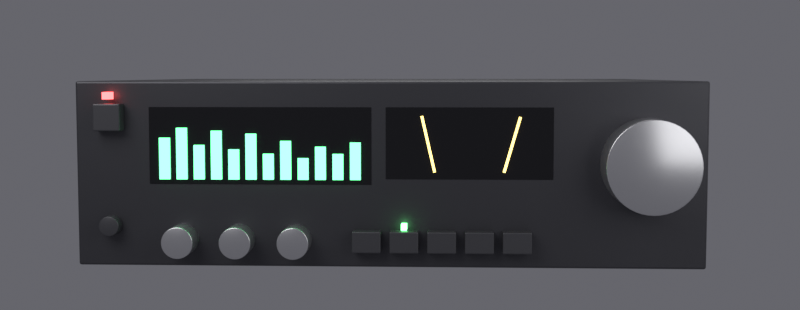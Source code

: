 # Source: MA90.blend  (saved by Blender 5.1.30; exported with 4.5.12 LTS)
import bpy
from mathutils import Matrix  # noqa: F401  (used for matrix-valued properties, if any)

bpy.ops.wm.read_factory_settings(use_empty=True)
scene = bpy.context.scene
scene.name = 'Scene'

# ---- collections
col_ma90 = bpy.data.collections.new('MA90'); scene.collection.children.link(col_ma90)

# ---- materials (node trees are filled in below, after node groups)
mat_case = bpy.data.materials.new('Case')
mat_front = bpy.data.materials.new('Front')
mat_display = bpy.data.materials.new('Display')
mat_bar = bpy.data.materials.new('Bar')
mat_needle = bpy.data.materials.new('Needle')
mat_knob = bpy.data.materials.new('Knob')
mat_button = bpy.data.materials.new('Button')
mat_led_r = bpy.data.materials.new('LED_R')
mat_led_g = bpy.data.materials.new('LED_G')

# ---- material node trees
mat_case.use_nodes = True; mat_case.node_tree.nodes.clear()
_N = mat_case.node_tree.nodes; _L = mat_case.node_tree.links
n0 = _N.new('ShaderNodeBsdfPrincipled'); n0.name = 'Principled BSDF'; n0.location = (-200, 100)
n0.inputs[0].default_value = (0.05, 0.05, 0.055, 1.0)
n0.inputs[1].default_value = 0.6
n0.inputs[2].default_value = 0.45
n1 = _N.new('ShaderNodeOutputMaterial'); n1.name = 'Material Output'; n1.location = (200, 100)
_L.new(n0.outputs[0], n1.inputs[0])
n1.is_active_output = True
mat_front.use_nodes = True; mat_front.node_tree.nodes.clear()
_N = mat_front.node_tree.nodes; _L = mat_front.node_tree.links
n0 = _N.new('ShaderNodeBsdfPrincipled'); n0.name = 'Principled BSDF'; n0.location = (-200, 100)
n0.inputs[0].default_value = (0.075, 0.075, 0.085, 1.0)
n0.inputs[1].default_value = 0.55
n0.inputs[2].default_value = 0.4
n1 = _N.new('ShaderNodeOutputMaterial'); n1.name = 'Material Output'; n1.location = (200, 100)
_L.new(n0.outputs[0], n1.inputs[0])
n1.is_active_output = True
mat_display.use_nodes = True; mat_display.node_tree.nodes.clear()
_N = mat_display.node_tree.nodes; _L = mat_display.node_tree.links
n0 = _N.new('ShaderNodeBsdfPrincipled'); n0.name = 'Principled BSDF'; n0.location = (-200, 100)
n0.inputs[0].default_value = (0.008, 0.008, 0.01, 1.0)
n0.inputs[2].default_value = 0.12
n1 = _N.new('ShaderNodeOutputMaterial'); n1.name = 'Material Output'; n1.location = (200, 100)
_L.new(n0.outputs[0], n1.inputs[0])
n1.is_active_output = True
mat_bar.use_nodes = True; mat_bar.node_tree.nodes.clear()
_N = mat_bar.node_tree.nodes; _L = mat_bar.node_tree.links
n0 = _N.new('ShaderNodeBsdfPrincipled'); n0.name = 'Principled BSDF'; n0.location = (-200, 100)
n0.inputs[0].default_value = (0.05, 0.3, 0.08, 1.0)
n0.inputs[2].default_value = 0.4
n0.inputs[27].default_value = (0.15, 1.0, 0.35, 1.0)
n0.inputs[28].default_value = 3.5
n1 = _N.new('ShaderNodeOutputMaterial'); n1.name = 'Material Output'; n1.location = (200, 100)
_L.new(n0.outputs[0], n1.inputs[0])
n1.is_active_output = True
mat_needle.use_nodes = True; mat_needle.node_tree.nodes.clear()
_N = mat_needle.node_tree.nodes; _L = mat_needle.node_tree.links
n0 = _N.new('ShaderNodeBsdfPrincipled'); n0.name = 'Principled BSDF'; n0.location = (-200, 100)
n0.inputs[0].default_value = (0.3, 0.2, 0.02, 1.0)
n0.inputs[2].default_value = 0.4
n0.inputs[27].default_value = (1.0, 0.72, 0.2, 1.0)
n0.inputs[28].default_value = 3.5
n1 = _N.new('ShaderNodeOutputMaterial'); n1.name = 'Material Output'; n1.location = (200, 100)
_L.new(n0.outputs[0], n1.inputs[0])
n1.is_active_output = True
mat_knob.use_nodes = True; mat_knob.node_tree.nodes.clear()
_N = mat_knob.node_tree.nodes; _L = mat_knob.node_tree.links
n0 = _N.new('ShaderNodeBsdfPrincipled'); n0.name = 'Principled BSDF'; n0.location = (-200, 100)
n0.inputs[0].default_value = (0.72, 0.72, 0.74, 1.0)
n0.inputs[1].default_value = 0.9
n0.inputs[2].default_value = 0.28
n1 = _N.new('ShaderNodeOutputMaterial'); n1.name = 'Material Output'; n1.location = (200, 100)
_L.new(n0.outputs[0], n1.inputs[0])
n1.is_active_output = True
mat_button.use_nodes = True; mat_button.node_tree.nodes.clear()
_N = mat_button.node_tree.nodes; _L = mat_button.node_tree.links
n0 = _N.new('ShaderNodeBsdfPrincipled'); n0.name = 'Principled BSDF'; n0.location = (-200, 100)
n0.inputs[0].default_value = (0.09, 0.09, 0.1, 1.0)
n0.inputs[1].default_value = 0.4
n0.inputs[2].default_value = 0.4
n1 = _N.new('ShaderNodeOutputMaterial'); n1.name = 'Material Output'; n1.location = (200, 100)
_L.new(n0.outputs[0], n1.inputs[0])
n1.is_active_output = True
mat_led_r.use_nodes = True; mat_led_r.node_tree.nodes.clear()
_N = mat_led_r.node_tree.nodes; _L = mat_led_r.node_tree.links
n0 = _N.new('ShaderNodeBsdfPrincipled'); n0.name = 'Principled BSDF'; n0.location = (-200, 100)
n0.inputs[0].default_value = (0.3, 0.02, 0.02, 1.0)
n0.inputs[2].default_value = 0.4
n0.inputs[27].default_value = (1.0, 0.1, 0.1, 1.0)
n0.inputs[28].default_value = 5.0
n1 = _N.new('ShaderNodeOutputMaterial'); n1.name = 'Material Output'; n1.location = (200, 100)
_L.new(n0.outputs[0], n1.inputs[0])
n1.is_active_output = True
mat_led_g.use_nodes = True; mat_led_g.node_tree.nodes.clear()
_N = mat_led_g.node_tree.nodes; _L = mat_led_g.node_tree.links
n0 = _N.new('ShaderNodeBsdfPrincipled'); n0.name = 'Principled BSDF'; n0.location = (-200, 100)
n0.inputs[0].default_value = (0.02, 0.3, 0.05, 1.0)
n0.inputs[2].default_value = 0.4
n0.inputs[27].default_value = (0.2, 1.0, 0.3, 1.0)
n0.inputs[28].default_value = 5.0
n1 = _N.new('ShaderNodeOutputMaterial'); n1.name = 'Material Output'; n1.location = (200, 100)
_L.new(n0.outputs[0], n1.inputs[0])
n1.is_active_output = True

# ---- world
world_world = bpy.data.worlds.new('World'); scene.world = world_world
world_world.use_nodes = True; world_world.node_tree.nodes.clear()
_N = world_world.node_tree.nodes; _L = world_world.node_tree.links
n0 = _N.new('ShaderNodeBackground'); n0.name = 'Background'; n0.location = (-200, 100)
n0.inputs[0].default_value = (0.22, 0.22, 0.25, 1.0)
n0.inputs[1].default_value = 0.6
n1 = _N.new('ShaderNodeOutputWorld'); n1.name = 'World Output'; n1.location = (200, 100)
_L.new(n0.outputs[0], n1.inputs[0])
n1.is_active_output = True

# ---- cameras
cam_cam_001 = bpy.data.cameras.new('Cam.001')
cam_cam_001.lens = 48.0

# ---- lights
light_key_001 = bpy.data.lights.new('Key.001', 'AREA')
light_key_001.energy = 1.6e+04
light_key_001.size = 45.0
light_fill_001 = bpy.data.lights.new('Fill.001', 'AREA')
light_fill_001.energy = 6000.0
light_fill_001.size = 40.0
light_rim_001 = bpy.data.lights.new('Rim.001', 'AREA')
light_rim_001.energy = 9000.0
light_rim_001.size = 45.0

# ---- meshes
me_body = bpy.data.meshes.new('Body')
me_body.from_pydata([(-22.0, -17.0, -6.5), (22.0, -17.0, -6.5), (22.0, 17.0, -6.5), (-22.0, 17.0, -6.5), (-22.0, -17.0, 6.5), (22.0, -17.0, 6.5), (22.0, 17.0, 6.5), (-22.0, 17.0, 6.5)], [], [(0, 3, 2, 1), (4, 5, 6, 7), (0, 1, 5, 4), (1, 2, 6, 5), (2, 3, 7, 6), (3, 0, 4, 7)])
me_body.materials.append(mat_case)
me_body.update()
me_frontplate = bpy.data.meshes.new('Frontplate')
me_frontplate.from_pydata([(-22.0, -0.6, -6.5), (22.0, -0.6, -6.5), (22.0, 0.6, -6.5), (-22.0, 0.6, -6.5), (-22.0, -0.6, 6.5), (22.0, -0.6, 6.5), (22.0, 0.6, 6.5), (-22.0, 0.6, 6.5)], [], [(0, 3, 2, 1), (4, 5, 6, 7), (0, 1, 5, 4), (1, 2, 6, 5), (2, 3, 7, 6), (3, 0, 4, 7)])
me_frontplate.materials.append(mat_front)
me_frontplate.update()
me_spectrum_window = bpy.data.meshes.new('Spectrum_Window')
me_spectrum_window.from_pydata([(-7.8, -0.175, -2.7), (7.8, -0.175, -2.7), (7.8, 0.175, -2.7), (-7.8, 0.175, -2.7), (-7.8, -0.175, 2.7), (7.8, -0.175, 2.7), (7.8, 0.175, 2.7), (-7.8, 0.175, 2.7)], [], [(0, 3, 2, 1), (4, 5, 6, 7), (0, 1, 5, 4), (1, 2, 6, 5), (2, 3, 7, 6), (3, 0, 4, 7)])
me_spectrum_window.materials.append(mat_display)
me_spectrum_window.update()
me_vu_window = bpy.data.meshes.new('VU_Window')
me_vu_window.from_pydata([(-5.8, -0.175, -2.5), (5.8, -0.175, -2.5), (5.8, 0.175, -2.5), (-5.8, 0.175, -2.5), (-5.8, -0.175, 2.5), (5.8, -0.175, 2.5), (5.8, 0.175, 2.5), (-5.8, 0.175, 2.5)], [], [(0, 3, 2, 1), (4, 5, 6, 7), (0, 1, 5, 4), (1, 2, 6, 5), (2, 3, 7, 6), (3, 0, 4, 7)])
me_vu_window.materials.append(mat_display)
me_vu_window.update()
me_spectrum_bar_00 = bpy.data.meshes.new('Spectrum_Bar_00')
me_spectrum_bar_00.from_pydata([(-0.365, -0.25, 0.0), (0.365, -0.25, 0.0), (0.365, 0.25, 0.0), (-0.365, 0.25, 0.0), (-0.365, -0.25, 2.9), (0.365, -0.25, 2.9), (0.365, 0.25, 2.9), (-0.365, 0.25, 2.9)], [], [(0, 3, 2, 1), (4, 5, 6, 7), (0, 1, 5, 4), (1, 2, 6, 5), (2, 3, 7, 6), (3, 0, 4, 7)])
me_spectrum_bar_00.materials.append(mat_bar)
me_spectrum_bar_00.update()
me_spectrum_bar_01 = bpy.data.meshes.new('Spectrum_Bar_01')
me_spectrum_bar_01.from_pydata([(-0.365, -0.25, 0.0), (0.365, -0.25, 0.0), (0.365, 0.25, 0.0), (-0.365, 0.25, 0.0), (-0.365, -0.25, 3.6), (0.365, -0.25, 3.6), (0.365, 0.25, 3.6), (-0.365, 0.25, 3.6)], [], [(0, 3, 2, 1), (4, 5, 6, 7), (0, 1, 5, 4), (1, 2, 6, 5), (2, 3, 7, 6), (3, 0, 4, 7)])
me_spectrum_bar_01.materials.append(mat_bar)
me_spectrum_bar_01.update()
me_spectrum_bar_02 = bpy.data.meshes.new('Spectrum_Bar_02')
me_spectrum_bar_02.from_pydata([(-0.365, -0.25, 0.0), (0.365, -0.25, 0.0), (0.365, 0.25, 0.0), (-0.365, 0.25, 0.0), (-0.365, -0.25, 2.4), (0.365, -0.25, 2.4), (0.365, 0.25, 2.4), (-0.365, 0.25, 2.4)], [], [(0, 3, 2, 1), (4, 5, 6, 7), (0, 1, 5, 4), (1, 2, 6, 5), (2, 3, 7, 6), (3, 0, 4, 7)])
me_spectrum_bar_02.materials.append(mat_bar)
me_spectrum_bar_02.update()
me_spectrum_bar_03 = bpy.data.meshes.new('Spectrum_Bar_03')
me_spectrum_bar_03.from_pydata([(-0.365, -0.25, 0.0), (0.365, -0.25, 0.0), (0.365, 0.25, 0.0), (-0.365, 0.25, 0.0), (-0.365, -0.25, 3.4), (0.365, -0.25, 3.4), (0.365, 0.25, 3.4), (-0.365, 0.25, 3.4)], [], [(0, 3, 2, 1), (4, 5, 6, 7), (0, 1, 5, 4), (1, 2, 6, 5), (2, 3, 7, 6), (3, 0, 4, 7)])
me_spectrum_bar_03.materials.append(mat_bar)
me_spectrum_bar_03.update()
me_spectrum_bar_04 = bpy.data.meshes.new('Spectrum_Bar_04')
me_spectrum_bar_04.from_pydata([(-0.365, -0.25, 0.0), (0.365, -0.25, 0.0), (0.365, 0.25, 0.0), (-0.365, 0.25, 0.0), (-0.365, -0.25, 2.1), (0.365, -0.25, 2.1), (0.365, 0.25, 2.1), (-0.365, 0.25, 2.1)], [], [(0, 3, 2, 1), (4, 5, 6, 7), (0, 1, 5, 4), (1, 2, 6, 5), (2, 3, 7, 6), (3, 0, 4, 7)])
me_spectrum_bar_04.materials.append(mat_bar)
me_spectrum_bar_04.update()
me_spectrum_bar_05 = bpy.data.meshes.new('Spectrum_Bar_05')
me_spectrum_bar_05.from_pydata([(-0.365, -0.25, 0.0), (0.365, -0.25, 0.0), (0.365, 0.25, 0.0), (-0.365, 0.25, 0.0), (-0.365, -0.25, 3.2), (0.365, -0.25, 3.2), (0.365, 0.25, 3.2), (-0.365, 0.25, 3.2)], [], [(0, 3, 2, 1), (4, 5, 6, 7), (0, 1, 5, 4), (1, 2, 6, 5), (2, 3, 7, 6), (3, 0, 4, 7)])
me_spectrum_bar_05.materials.append(mat_bar)
me_spectrum_bar_05.update()
me_spectrum_bar_06 = bpy.data.meshes.new('Spectrum_Bar_06')
me_spectrum_bar_06.from_pydata([(-0.365, -0.25, 0.0), (0.365, -0.25, 0.0), (0.365, 0.25, 0.0), (-0.365, 0.25, 0.0), (-0.365, -0.25, 1.8), (0.365, -0.25, 1.8), (0.365, 0.25, 1.8), (-0.365, 0.25, 1.8)], [], [(0, 3, 2, 1), (4, 5, 6, 7), (0, 1, 5, 4), (1, 2, 6, 5), (2, 3, 7, 6), (3, 0, 4, 7)])
me_spectrum_bar_06.materials.append(mat_bar)
me_spectrum_bar_06.update()
me_spectrum_bar_07 = bpy.data.meshes.new('Spectrum_Bar_07')
me_spectrum_bar_07.from_pydata([(-0.365, -0.25, 0.0), (0.365, -0.25, 0.0), (0.365, 0.25, 0.0), (-0.365, 0.25, 0.0), (-0.365, -0.25, 2.7), (0.365, -0.25, 2.7), (0.365, 0.25, 2.7), (-0.365, 0.25, 2.7)], [], [(0, 3, 2, 1), (4, 5, 6, 7), (0, 1, 5, 4), (1, 2, 6, 5), (2, 3, 7, 6), (3, 0, 4, 7)])
me_spectrum_bar_07.materials.append(mat_bar)
me_spectrum_bar_07.update()
me_spectrum_bar_08 = bpy.data.meshes.new('Spectrum_Bar_08')
me_spectrum_bar_08.from_pydata([(-0.365, -0.25, 0.0), (0.365, -0.25, 0.0), (0.365, 0.25, 0.0), (-0.365, 0.25, 0.0), (-0.365, -0.25, 1.5), (0.365, -0.25, 1.5), (0.365, 0.25, 1.5), (-0.365, 0.25, 1.5)], [], [(0, 3, 2, 1), (4, 5, 6, 7), (0, 1, 5, 4), (1, 2, 6, 5), (2, 3, 7, 6), (3, 0, 4, 7)])
me_spectrum_bar_08.materials.append(mat_bar)
me_spectrum_bar_08.update()
me_spectrum_bar_09 = bpy.data.meshes.new('Spectrum_Bar_09')
me_spectrum_bar_09.from_pydata([(-0.365, -0.25, 0.0), (0.365, -0.25, 0.0), (0.365, 0.25, 0.0), (-0.365, 0.25, 0.0), (-0.365, -0.25, 2.3), (0.365, -0.25, 2.3), (0.365, 0.25, 2.3), (-0.365, 0.25, 2.3)], [], [(0, 3, 2, 1), (4, 5, 6, 7), (0, 1, 5, 4), (1, 2, 6, 5), (2, 3, 7, 6), (3, 0, 4, 7)])
me_spectrum_bar_09.materials.append(mat_bar)
me_spectrum_bar_09.update()
me_spectrum_bar_10 = bpy.data.meshes.new('Spectrum_Bar_10')
me_spectrum_bar_10.from_pydata([(-0.365, -0.25, 0.0), (0.365, -0.25, 0.0), (0.365, 0.25, 0.0), (-0.365, 0.25, 0.0), (-0.365, -0.25, 1.8), (0.365, -0.25, 1.8), (0.365, 0.25, 1.8), (-0.365, 0.25, 1.8)], [], [(0, 3, 2, 1), (4, 5, 6, 7), (0, 1, 5, 4), (1, 2, 6, 5), (2, 3, 7, 6), (3, 0, 4, 7)])
me_spectrum_bar_10.materials.append(mat_bar)
me_spectrum_bar_10.update()
me_spectrum_bar_11 = bpy.data.meshes.new('Spectrum_Bar_11')
me_spectrum_bar_11.from_pydata([(-0.365, -0.25, 0.0), (0.365, -0.25, 0.0), (0.365, 0.25, 0.0), (-0.365, 0.25, 0.0), (-0.365, -0.25, 2.6), (0.365, -0.25, 2.6), (0.365, 0.25, 2.6), (-0.365, 0.25, 2.6)], [], [(0, 3, 2, 1), (4, 5, 6, 7), (0, 1, 5, 4), (1, 2, 6, 5), (2, 3, 7, 6), (3, 0, 4, 7)])
me_spectrum_bar_11.materials.append(mat_bar)
me_spectrum_bar_11.update()
me_vu_needle_l = bpy.data.meshes.new('VU_Needle_L')
me_vu_needle_l.from_pydata([(-0.09, -0.14, 0.0), (0.09, -0.14, 0.0), (0.09, 0.14, 0.0), (-0.09, 0.14, 0.0), (-0.09, -0.14, 4.0), (0.09, -0.14, 4.0), (0.09, 0.14, 4.0), (-0.09, 0.14, 4.0)], [], [(0, 3, 2, 1), (4, 5, 6, 7), (0, 1, 5, 4), (1, 2, 6, 5), (2, 3, 7, 6), (3, 0, 4, 7)])
me_vu_needle_l.materials.append(mat_needle)
me_vu_needle_l.update()
me_vu_needle_r = bpy.data.meshes.new('VU_Needle_R')
me_vu_needle_r.from_pydata([(-0.09, -0.14, 0.0), (0.09, -0.14, 0.0), (0.09, 0.14, 0.0), (-0.09, 0.14, 0.0), (-0.09, -0.14, 4.0), (0.09, -0.14, 4.0), (0.09, 0.14, 4.0), (-0.09, 0.14, 4.0)], [], [(0, 3, 2, 1), (4, 5, 6, 7), (0, 1, 5, 4), (1, 2, 6, 5), (2, 3, 7, 6), (3, 0, 4, 7)])
me_vu_needle_r.materials.append(mat_needle)
me_vu_needle_r.update()
me_volume = bpy.data.meshes.new('Volume')
me_volume.from_pydata([(3.2, -1.7, 0.0), (3.2, 1.7, 0.0), (3.173, -1.7, 0.4177), (3.173, 1.7, 0.4177), (3.091, -1.7, 0.8282), (3.091, 1.7, 0.8282), (2.956, -1.7, 1.225), (2.956, 1.7, 1.225), (2.771, -1.7, 1.6), (2.771, 1.7, 1.6), (2.539, -1.7, 1.948), (2.539, 1.7, 1.948), (2.263, -1.7, 2.263), (2.263, 1.7, 2.263), (1.948, -1.7, 2.539), (1.948, 1.7, 2.539), (1.6, -1.7, 2.771), (1.6, 1.7, 2.771), (1.225, -1.7, 2.956), (1.225, 1.7, 2.956), (0.8282, -1.7, 3.091), (0.8282, 1.7, 3.091), (0.4177, -1.7, 3.173), (0.4177, 1.7, 3.173), (1.959e-16, -1.7, 3.2), (1.959e-16, 1.7, 3.2), (-0.4177, -1.7, 3.173), (-0.4177, 1.7, 3.173), (-0.8282, -1.7, 3.091), (-0.8282, 1.7, 3.091), (-1.225, -1.7, 2.956), (-1.225, 1.7, 2.956), (-1.6, -1.7, 2.771), (-1.6, 1.7, 2.771), (-1.948, -1.7, 2.539), (-1.948, 1.7, 2.539), (-2.263, -1.7, 2.263), (-2.263, 1.7, 2.263), (-2.539, -1.7, 1.948), (-2.539, 1.7, 1.948), (-2.771, -1.7, 1.6), (-2.771, 1.7, 1.6), (-2.956, -1.7, 1.225), (-2.956, 1.7, 1.225), (-3.091, -1.7, 0.8282), (-3.091, 1.7, 0.8282), (-3.173, -1.7, 0.4177), (-3.173, 1.7, 0.4177), (-3.2, -1.7, 3.919e-16), (-3.2, 1.7, 3.919e-16), (-3.173, -1.7, -0.4177), (-3.173, 1.7, -0.4177), (-3.091, -1.7, -0.8282), (-3.091, 1.7, -0.8282), (-2.956, -1.7, -1.225), (-2.956, 1.7, -1.225), (-2.771, -1.7, -1.6), (-2.771, 1.7, -1.6), (-2.539, -1.7, -1.948), (-2.539, 1.7, -1.948), (-2.263, -1.7, -2.263), (-2.263, 1.7, -2.263), (-1.948, -1.7, -2.539), (-1.948, 1.7, -2.539), (-1.6, -1.7, -2.771), (-1.6, 1.7, -2.771), (-1.225, -1.7, -2.956), (-1.225, 1.7, -2.956), (-0.8282, -1.7, -3.091), (-0.8282, 1.7, -3.091), (-0.4177, -1.7, -3.173), (-0.4177, 1.7, -3.173), (-5.878e-16, -1.7, -3.2), (-5.878e-16, 1.7, -3.2), (0.4177, -1.7, -3.173), (0.4177, 1.7, -3.173), (0.8282, -1.7, -3.091), (0.8282, 1.7, -3.091), (1.225, -1.7, -2.956), (1.225, 1.7, -2.956), (1.6, -1.7, -2.771), (1.6, 1.7, -2.771), (1.948, -1.7, -2.539), (1.948, 1.7, -2.539), (2.263, -1.7, -2.263), (2.263, 1.7, -2.263), (2.539, -1.7, -1.948), (2.539, 1.7, -1.948), (2.771, -1.7, -1.6), (2.771, 1.7, -1.6), (2.956, -1.7, -1.225), (2.956, 1.7, -1.225), (3.091, -1.7, -0.8282), (3.091, 1.7, -0.8282), (3.173, -1.7, -0.4177), (3.173, 1.7, -0.4177), (0.0, -1.7, 0.0), (0.0, 1.7, 0.0)], [], [(0, 2, 3, 1), (2, 4, 5, 3), (4, 6, 7, 5), (6, 8, 9, 7), (8, 10, 11, 9), (10, 12, 13, 11), (12, 14, 15, 13), (14, 16, 17, 15), (16, 18, 19, 17), (18, 20, 21, 19), (20, 22, 23, 21), (22, 24, 25, 23), (24, 26, 27, 25), (26, 28, 29, 27), (28, 30, 31, 29), (30, 32, 33, 31), (32, 34, 35, 33), (34, 36, 37, 35), (36, 38, 39, 37), (38, 40, 41, 39), (40, 42, 43, 41), (42, 44, 45, 43), (44, 46, 47, 45), (46, 48, 49, 47), (48, 50, 51, 49), (50, 52, 53, 51), (52, 54, 55, 53), (54, 56, 57, 55), (56, 58, 59, 57), (58, 60, 61, 59), (60, 62, 63, 61), (62, 64, 65, 63), (64, 66, 67, 65), (66, 68, 69, 67), (68, 70, 71, 69), (70, 72, 73, 71), (72, 74, 75, 73), (74, 76, 77, 75), (76, 78, 79, 77), (78, 80, 81, 79), (80, 82, 83, 81), (82, 84, 85, 83), (84, 86, 87, 85), (86, 88, 89, 87), (88, 90, 91, 89), (90, 92, 93, 91), (92, 94, 95, 93), (94, 0, 1, 95), (96, 2, 0), (96, 4, 2), (96, 6, 4), (96, 8, 6), (96, 10, 8), (96, 12, 10), (96, 14, 12), (96, 16, 14), (96, 18, 16), (96, 20, 18), (96, 22, 20), (96, 24, 22), (96, 26, 24), (96, 28, 26), (96, 30, 28), (96, 32, 30), (96, 34, 32), (96, 36, 34), (96, 38, 36), (96, 40, 38), (96, 42, 40), (96, 44, 42), (96, 46, 44), (96, 48, 46), (96, 50, 48), (96, 52, 50), (96, 54, 52), (96, 56, 54), (96, 58, 56), (96, 60, 58), (96, 62, 60), (96, 64, 62), (96, 66, 64), (96, 68, 66), (96, 70, 68), (96, 72, 70), (96, 74, 72), (96, 76, 74), (96, 78, 76), (96, 80, 78), (96, 82, 80), (96, 84, 82), (96, 86, 84), (96, 88, 86), (96, 90, 88), (96, 92, 90), (96, 94, 92), (96, 0, 94), (97, 1, 3), (97, 3, 5), (97, 5, 7), (97, 7, 9), (97, 9, 11), (97, 11, 13), (97, 13, 15), (97, 15, 17), (97, 17, 19), (97, 19, 21), (97, 21, 23), (97, 23, 25), (97, 25, 27), (97, 27, 29), (97, 29, 31), (97, 31, 33), (97, 33, 35), (97, 35, 37), (97, 37, 39), (97, 39, 41), (97, 41, 43), (97, 43, 45), (97, 45, 47), (97, 47, 49), (97, 49, 51), (97, 51, 53), (97, 53, 55), (97, 55, 57), (97, 57, 59), (97, 59, 61), (97, 61, 63), (97, 63, 65), (97, 65, 67), (97, 67, 69), (97, 69, 71), (97, 71, 73), (97, 73, 75), (97, 75, 77), (97, 77, 79), (97, 79, 81), (97, 81, 83), (97, 83, 85), (97, 85, 87), (97, 87, 89), (97, 89, 91), (97, 91, 93), (97, 93, 95), (97, 95, 1)])
me_volume.polygons.foreach_set('use_smooth', [True] * 144)
me_volume.materials.append(mat_knob)
me_volume.update()
me_bass = bpy.data.meshes.new('Bass')
me_bass.from_pydata([(1.1, -1.1, 0.0), (1.1, 1.1, 0.0), (1.091, -1.1, 0.1436), (1.091, 1.1, 0.1436), (1.063, -1.1, 0.2847), (1.063, 1.1, 0.2847), (1.016, -1.1, 0.421), (1.016, 1.1, 0.421), (0.9526, -1.1, 0.55), (0.9526, 1.1, 0.55), (0.8727, -1.1, 0.6696), (0.8727, 1.1, 0.6696), (0.7778, -1.1, 0.7778), (0.7778, 1.1, 0.7778), (0.6696, -1.1, 0.8727), (0.6696, 1.1, 0.8727), (0.55, -1.1, 0.9526), (0.55, 1.1, 0.9526), (0.421, -1.1, 1.016), (0.421, 1.1, 1.016), (0.2847, -1.1, 1.063), (0.2847, 1.1, 1.063), (0.1436, -1.1, 1.091), (0.1436, 1.1, 1.091), (6.736e-17, -1.1, 1.1), (6.736e-17, 1.1, 1.1), (-0.1436, -1.1, 1.091), (-0.1436, 1.1, 1.091), (-0.2847, -1.1, 1.063), (-0.2847, 1.1, 1.063), (-0.421, -1.1, 1.016), (-0.421, 1.1, 1.016), (-0.55, -1.1, 0.9526), (-0.55, 1.1, 0.9526), (-0.6696, -1.1, 0.8727), (-0.6696, 1.1, 0.8727), (-0.7778, -1.1, 0.7778), (-0.7778, 1.1, 0.7778), (-0.8727, -1.1, 0.6696), (-0.8727, 1.1, 0.6696), (-0.9526, -1.1, 0.55), (-0.9526, 1.1, 0.55), (-1.016, -1.1, 0.421), (-1.016, 1.1, 0.421), (-1.063, -1.1, 0.2847), (-1.063, 1.1, 0.2847), (-1.091, -1.1, 0.1436), (-1.091, 1.1, 0.1436), (-1.1, -1.1, 1.347e-16), (-1.1, 1.1, 1.347e-16), (-1.091, -1.1, -0.1436), (-1.091, 1.1, -0.1436), (-1.063, -1.1, -0.2847), (-1.063, 1.1, -0.2847), (-1.016, -1.1, -0.421), (-1.016, 1.1, -0.421), (-0.9526, -1.1, -0.55), (-0.9526, 1.1, -0.55), (-0.8727, -1.1, -0.6696), (-0.8727, 1.1, -0.6696), (-0.7778, -1.1, -0.7778), (-0.7778, 1.1, -0.7778), (-0.6696, -1.1, -0.8727), (-0.6696, 1.1, -0.8727), (-0.55, -1.1, -0.9526), (-0.55, 1.1, -0.9526), (-0.421, -1.1, -1.016), (-0.421, 1.1, -1.016), (-0.2847, -1.1, -1.063), (-0.2847, 1.1, -1.063), (-0.1436, -1.1, -1.091), (-0.1436, 1.1, -1.091), (-2.021e-16, -1.1, -1.1), (-2.021e-16, 1.1, -1.1), (0.1436, -1.1, -1.091), (0.1436, 1.1, -1.091), (0.2847, -1.1, -1.063), (0.2847, 1.1, -1.063), (0.421, -1.1, -1.016), (0.421, 1.1, -1.016), (0.55, -1.1, -0.9526), (0.55, 1.1, -0.9526), (0.6696, -1.1, -0.8727), (0.6696, 1.1, -0.8727), (0.7778, -1.1, -0.7778), (0.7778, 1.1, -0.7778), (0.8727, -1.1, -0.6696), (0.8727, 1.1, -0.6696), (0.9526, -1.1, -0.55), (0.9526, 1.1, -0.55), (1.016, -1.1, -0.421), (1.016, 1.1, -0.421), (1.063, -1.1, -0.2847), (1.063, 1.1, -0.2847), (1.091, -1.1, -0.1436), (1.091, 1.1, -0.1436), (0.0, -1.1, 0.0), (0.0, 1.1, 0.0)], [], [(0, 2, 3, 1), (2, 4, 5, 3), (4, 6, 7, 5), (6, 8, 9, 7), (8, 10, 11, 9), (10, 12, 13, 11), (12, 14, 15, 13), (14, 16, 17, 15), (16, 18, 19, 17), (18, 20, 21, 19), (20, 22, 23, 21), (22, 24, 25, 23), (24, 26, 27, 25), (26, 28, 29, 27), (28, 30, 31, 29), (30, 32, 33, 31), (32, 34, 35, 33), (34, 36, 37, 35), (36, 38, 39, 37), (38, 40, 41, 39), (40, 42, 43, 41), (42, 44, 45, 43), (44, 46, 47, 45), (46, 48, 49, 47), (48, 50, 51, 49), (50, 52, 53, 51), (52, 54, 55, 53), (54, 56, 57, 55), (56, 58, 59, 57), (58, 60, 61, 59), (60, 62, 63, 61), (62, 64, 65, 63), (64, 66, 67, 65), (66, 68, 69, 67), (68, 70, 71, 69), (70, 72, 73, 71), (72, 74, 75, 73), (74, 76, 77, 75), (76, 78, 79, 77), (78, 80, 81, 79), (80, 82, 83, 81), (82, 84, 85, 83), (84, 86, 87, 85), (86, 88, 89, 87), (88, 90, 91, 89), (90, 92, 93, 91), (92, 94, 95, 93), (94, 0, 1, 95), (96, 2, 0), (96, 4, 2), (96, 6, 4), (96, 8, 6), (96, 10, 8), (96, 12, 10), (96, 14, 12), (96, 16, 14), (96, 18, 16), (96, 20, 18), (96, 22, 20), (96, 24, 22), (96, 26, 24), (96, 28, 26), (96, 30, 28), (96, 32, 30), (96, 34, 32), (96, 36, 34), (96, 38, 36), (96, 40, 38), (96, 42, 40), (96, 44, 42), (96, 46, 44), (96, 48, 46), (96, 50, 48), (96, 52, 50), (96, 54, 52), (96, 56, 54), (96, 58, 56), (96, 60, 58), (96, 62, 60), (96, 64, 62), (96, 66, 64), (96, 68, 66), (96, 70, 68), (96, 72, 70), (96, 74, 72), (96, 76, 74), (96, 78, 76), (96, 80, 78), (96, 82, 80), (96, 84, 82), (96, 86, 84), (96, 88, 86), (96, 90, 88), (96, 92, 90), (96, 94, 92), (96, 0, 94), (97, 1, 3), (97, 3, 5), (97, 5, 7), (97, 7, 9), (97, 9, 11), (97, 11, 13), (97, 13, 15), (97, 15, 17), (97, 17, 19), (97, 19, 21), (97, 21, 23), (97, 23, 25), (97, 25, 27), (97, 27, 29), (97, 29, 31), (97, 31, 33), (97, 33, 35), (97, 35, 37), (97, 37, 39), (97, 39, 41), (97, 41, 43), (97, 43, 45), (97, 45, 47), (97, 47, 49), (97, 49, 51), (97, 51, 53), (97, 53, 55), (97, 55, 57), (97, 57, 59), (97, 59, 61), (97, 61, 63), (97, 63, 65), (97, 65, 67), (97, 67, 69), (97, 69, 71), (97, 71, 73), (97, 73, 75), (97, 75, 77), (97, 77, 79), (97, 79, 81), (97, 81, 83), (97, 83, 85), (97, 85, 87), (97, 87, 89), (97, 89, 91), (97, 91, 93), (97, 93, 95), (97, 95, 1)])
me_bass.polygons.foreach_set('use_smooth', [True] * 144)
me_bass.materials.append(mat_knob)
me_bass.update()
me_treble = bpy.data.meshes.new('Treble')
me_treble.from_pydata([(1.1, -1.1, 0.0), (1.1, 1.1, 0.0), (1.091, -1.1, 0.1436), (1.091, 1.1, 0.1436), (1.063, -1.1, 0.2847), (1.063, 1.1, 0.2847), (1.016, -1.1, 0.421), (1.016, 1.1, 0.421), (0.9526, -1.1, 0.55), (0.9526, 1.1, 0.55), (0.8727, -1.1, 0.6696), (0.8727, 1.1, 0.6696), (0.7778, -1.1, 0.7778), (0.7778, 1.1, 0.7778), (0.6696, -1.1, 0.8727), (0.6696, 1.1, 0.8727), (0.55, -1.1, 0.9526), (0.55, 1.1, 0.9526), (0.421, -1.1, 1.016), (0.421, 1.1, 1.016), (0.2847, -1.1, 1.063), (0.2847, 1.1, 1.063), (0.1436, -1.1, 1.091), (0.1436, 1.1, 1.091), (6.736e-17, -1.1, 1.1), (6.736e-17, 1.1, 1.1), (-0.1436, -1.1, 1.091), (-0.1436, 1.1, 1.091), (-0.2847, -1.1, 1.063), (-0.2847, 1.1, 1.063), (-0.421, -1.1, 1.016), (-0.421, 1.1, 1.016), (-0.55, -1.1, 0.9526), (-0.55, 1.1, 0.9526), (-0.6696, -1.1, 0.8727), (-0.6696, 1.1, 0.8727), (-0.7778, -1.1, 0.7778), (-0.7778, 1.1, 0.7778), (-0.8727, -1.1, 0.6696), (-0.8727, 1.1, 0.6696), (-0.9526, -1.1, 0.55), (-0.9526, 1.1, 0.55), (-1.016, -1.1, 0.421), (-1.016, 1.1, 0.421), (-1.063, -1.1, 0.2847), (-1.063, 1.1, 0.2847), (-1.091, -1.1, 0.1436), (-1.091, 1.1, 0.1436), (-1.1, -1.1, 1.347e-16), (-1.1, 1.1, 1.347e-16), (-1.091, -1.1, -0.1436), (-1.091, 1.1, -0.1436), (-1.063, -1.1, -0.2847), (-1.063, 1.1, -0.2847), (-1.016, -1.1, -0.421), (-1.016, 1.1, -0.421), (-0.9526, -1.1, -0.55), (-0.9526, 1.1, -0.55), (-0.8727, -1.1, -0.6696), (-0.8727, 1.1, -0.6696), (-0.7778, -1.1, -0.7778), (-0.7778, 1.1, -0.7778), (-0.6696, -1.1, -0.8727), (-0.6696, 1.1, -0.8727), (-0.55, -1.1, -0.9526), (-0.55, 1.1, -0.9526), (-0.421, -1.1, -1.016), (-0.421, 1.1, -1.016), (-0.2847, -1.1, -1.063), (-0.2847, 1.1, -1.063), (-0.1436, -1.1, -1.091), (-0.1436, 1.1, -1.091), (-2.021e-16, -1.1, -1.1), (-2.021e-16, 1.1, -1.1), (0.1436, -1.1, -1.091), (0.1436, 1.1, -1.091), (0.2847, -1.1, -1.063), (0.2847, 1.1, -1.063), (0.421, -1.1, -1.016), (0.421, 1.1, -1.016), (0.55, -1.1, -0.9526), (0.55, 1.1, -0.9526), (0.6696, -1.1, -0.8727), (0.6696, 1.1, -0.8727), (0.7778, -1.1, -0.7778), (0.7778, 1.1, -0.7778), (0.8727, -1.1, -0.6696), (0.8727, 1.1, -0.6696), (0.9526, -1.1, -0.55), (0.9526, 1.1, -0.55), (1.016, -1.1, -0.421), (1.016, 1.1, -0.421), (1.063, -1.1, -0.2847), (1.063, 1.1, -0.2847), (1.091, -1.1, -0.1436), (1.091, 1.1, -0.1436), (0.0, -1.1, 0.0), (0.0, 1.1, 0.0)], [], [(0, 2, 3, 1), (2, 4, 5, 3), (4, 6, 7, 5), (6, 8, 9, 7), (8, 10, 11, 9), (10, 12, 13, 11), (12, 14, 15, 13), (14, 16, 17, 15), (16, 18, 19, 17), (18, 20, 21, 19), (20, 22, 23, 21), (22, 24, 25, 23), (24, 26, 27, 25), (26, 28, 29, 27), (28, 30, 31, 29), (30, 32, 33, 31), (32, 34, 35, 33), (34, 36, 37, 35), (36, 38, 39, 37), (38, 40, 41, 39), (40, 42, 43, 41), (42, 44, 45, 43), (44, 46, 47, 45), (46, 48, 49, 47), (48, 50, 51, 49), (50, 52, 53, 51), (52, 54, 55, 53), (54, 56, 57, 55), (56, 58, 59, 57), (58, 60, 61, 59), (60, 62, 63, 61), (62, 64, 65, 63), (64, 66, 67, 65), (66, 68, 69, 67), (68, 70, 71, 69), (70, 72, 73, 71), (72, 74, 75, 73), (74, 76, 77, 75), (76, 78, 79, 77), (78, 80, 81, 79), (80, 82, 83, 81), (82, 84, 85, 83), (84, 86, 87, 85), (86, 88, 89, 87), (88, 90, 91, 89), (90, 92, 93, 91), (92, 94, 95, 93), (94, 0, 1, 95), (96, 2, 0), (96, 4, 2), (96, 6, 4), (96, 8, 6), (96, 10, 8), (96, 12, 10), (96, 14, 12), (96, 16, 14), (96, 18, 16), (96, 20, 18), (96, 22, 20), (96, 24, 22), (96, 26, 24), (96, 28, 26), (96, 30, 28), (96, 32, 30), (96, 34, 32), (96, 36, 34), (96, 38, 36), (96, 40, 38), (96, 42, 40), (96, 44, 42), (96, 46, 44), (96, 48, 46), (96, 50, 48), (96, 52, 50), (96, 54, 52), (96, 56, 54), (96, 58, 56), (96, 60, 58), (96, 62, 60), (96, 64, 62), (96, 66, 64), (96, 68, 66), (96, 70, 68), (96, 72, 70), (96, 74, 72), (96, 76, 74), (96, 78, 76), (96, 80, 78), (96, 82, 80), (96, 84, 82), (96, 86, 84), (96, 88, 86), (96, 90, 88), (96, 92, 90), (96, 94, 92), (96, 0, 94), (97, 1, 3), (97, 3, 5), (97, 5, 7), (97, 7, 9), (97, 9, 11), (97, 11, 13), (97, 13, 15), (97, 15, 17), (97, 17, 19), (97, 19, 21), (97, 21, 23), (97, 23, 25), (97, 25, 27), (97, 27, 29), (97, 29, 31), (97, 31, 33), (97, 33, 35), (97, 35, 37), (97, 37, 39), (97, 39, 41), (97, 41, 43), (97, 43, 45), (97, 45, 47), (97, 47, 49), (97, 49, 51), (97, 51, 53), (97, 53, 55), (97, 55, 57), (97, 57, 59), (97, 59, 61), (97, 61, 63), (97, 63, 65), (97, 65, 67), (97, 67, 69), (97, 69, 71), (97, 71, 73), (97, 73, 75), (97, 75, 77), (97, 77, 79), (97, 79, 81), (97, 81, 83), (97, 83, 85), (97, 85, 87), (97, 87, 89), (97, 89, 91), (97, 91, 93), (97, 93, 95), (97, 95, 1)])
me_treble.polygons.foreach_set('use_smooth', [True] * 144)
me_treble.materials.append(mat_knob)
me_treble.update()
me_balance = bpy.data.meshes.new('Balance')
me_balance.from_pydata([(1.1, -1.1, 0.0), (1.1, 1.1, 0.0), (1.091, -1.1, 0.1436), (1.091, 1.1, 0.1436), (1.063, -1.1, 0.2847), (1.063, 1.1, 0.2847), (1.016, -1.1, 0.421), (1.016, 1.1, 0.421), (0.9526, -1.1, 0.55), (0.9526, 1.1, 0.55), (0.8727, -1.1, 0.6696), (0.8727, 1.1, 0.6696), (0.7778, -1.1, 0.7778), (0.7778, 1.1, 0.7778), (0.6696, -1.1, 0.8727), (0.6696, 1.1, 0.8727), (0.55, -1.1, 0.9526), (0.55, 1.1, 0.9526), (0.421, -1.1, 1.016), (0.421, 1.1, 1.016), (0.2847, -1.1, 1.063), (0.2847, 1.1, 1.063), (0.1436, -1.1, 1.091), (0.1436, 1.1, 1.091), (6.736e-17, -1.1, 1.1), (6.736e-17, 1.1, 1.1), (-0.1436, -1.1, 1.091), (-0.1436, 1.1, 1.091), (-0.2847, -1.1, 1.063), (-0.2847, 1.1, 1.063), (-0.421, -1.1, 1.016), (-0.421, 1.1, 1.016), (-0.55, -1.1, 0.9526), (-0.55, 1.1, 0.9526), (-0.6696, -1.1, 0.8727), (-0.6696, 1.1, 0.8727), (-0.7778, -1.1, 0.7778), (-0.7778, 1.1, 0.7778), (-0.8727, -1.1, 0.6696), (-0.8727, 1.1, 0.6696), (-0.9526, -1.1, 0.55), (-0.9526, 1.1, 0.55), (-1.016, -1.1, 0.421), (-1.016, 1.1, 0.421), (-1.063, -1.1, 0.2847), (-1.063, 1.1, 0.2847), (-1.091, -1.1, 0.1436), (-1.091, 1.1, 0.1436), (-1.1, -1.1, 1.347e-16), (-1.1, 1.1, 1.347e-16), (-1.091, -1.1, -0.1436), (-1.091, 1.1, -0.1436), (-1.063, -1.1, -0.2847), (-1.063, 1.1, -0.2847), (-1.016, -1.1, -0.421), (-1.016, 1.1, -0.421), (-0.9526, -1.1, -0.55), (-0.9526, 1.1, -0.55), (-0.8727, -1.1, -0.6696), (-0.8727, 1.1, -0.6696), (-0.7778, -1.1, -0.7778), (-0.7778, 1.1, -0.7778), (-0.6696, -1.1, -0.8727), (-0.6696, 1.1, -0.8727), (-0.55, -1.1, -0.9526), (-0.55, 1.1, -0.9526), (-0.421, -1.1, -1.016), (-0.421, 1.1, -1.016), (-0.2847, -1.1, -1.063), (-0.2847, 1.1, -1.063), (-0.1436, -1.1, -1.091), (-0.1436, 1.1, -1.091), (-2.021e-16, -1.1, -1.1), (-2.021e-16, 1.1, -1.1), (0.1436, -1.1, -1.091), (0.1436, 1.1, -1.091), (0.2847, -1.1, -1.063), (0.2847, 1.1, -1.063), (0.421, -1.1, -1.016), (0.421, 1.1, -1.016), (0.55, -1.1, -0.9526), (0.55, 1.1, -0.9526), (0.6696, -1.1, -0.8727), (0.6696, 1.1, -0.8727), (0.7778, -1.1, -0.7778), (0.7778, 1.1, -0.7778), (0.8727, -1.1, -0.6696), (0.8727, 1.1, -0.6696), (0.9526, -1.1, -0.55), (0.9526, 1.1, -0.55), (1.016, -1.1, -0.421), (1.016, 1.1, -0.421), (1.063, -1.1, -0.2847), (1.063, 1.1, -0.2847), (1.091, -1.1, -0.1436), (1.091, 1.1, -0.1436), (0.0, -1.1, 0.0), (0.0, 1.1, 0.0)], [], [(0, 2, 3, 1), (2, 4, 5, 3), (4, 6, 7, 5), (6, 8, 9, 7), (8, 10, 11, 9), (10, 12, 13, 11), (12, 14, 15, 13), (14, 16, 17, 15), (16, 18, 19, 17), (18, 20, 21, 19), (20, 22, 23, 21), (22, 24, 25, 23), (24, 26, 27, 25), (26, 28, 29, 27), (28, 30, 31, 29), (30, 32, 33, 31), (32, 34, 35, 33), (34, 36, 37, 35), (36, 38, 39, 37), (38, 40, 41, 39), (40, 42, 43, 41), (42, 44, 45, 43), (44, 46, 47, 45), (46, 48, 49, 47), (48, 50, 51, 49), (50, 52, 53, 51), (52, 54, 55, 53), (54, 56, 57, 55), (56, 58, 59, 57), (58, 60, 61, 59), (60, 62, 63, 61), (62, 64, 65, 63), (64, 66, 67, 65), (66, 68, 69, 67), (68, 70, 71, 69), (70, 72, 73, 71), (72, 74, 75, 73), (74, 76, 77, 75), (76, 78, 79, 77), (78, 80, 81, 79), (80, 82, 83, 81), (82, 84, 85, 83), (84, 86, 87, 85), (86, 88, 89, 87), (88, 90, 91, 89), (90, 92, 93, 91), (92, 94, 95, 93), (94, 0, 1, 95), (96, 2, 0), (96, 4, 2), (96, 6, 4), (96, 8, 6), (96, 10, 8), (96, 12, 10), (96, 14, 12), (96, 16, 14), (96, 18, 16), (96, 20, 18), (96, 22, 20), (96, 24, 22), (96, 26, 24), (96, 28, 26), (96, 30, 28), (96, 32, 30), (96, 34, 32), (96, 36, 34), (96, 38, 36), (96, 40, 38), (96, 42, 40), (96, 44, 42), (96, 46, 44), (96, 48, 46), (96, 50, 48), (96, 52, 50), (96, 54, 52), (96, 56, 54), (96, 58, 56), (96, 60, 58), (96, 62, 60), (96, 64, 62), (96, 66, 64), (96, 68, 66), (96, 70, 68), (96, 72, 70), (96, 74, 72), (96, 76, 74), (96, 78, 76), (96, 80, 78), (96, 82, 80), (96, 84, 82), (96, 86, 84), (96, 88, 86), (96, 90, 88), (96, 92, 90), (96, 94, 92), (96, 0, 94), (97, 1, 3), (97, 3, 5), (97, 5, 7), (97, 7, 9), (97, 9, 11), (97, 11, 13), (97, 13, 15), (97, 15, 17), (97, 17, 19), (97, 19, 21), (97, 21, 23), (97, 23, 25), (97, 25, 27), (97, 27, 29), (97, 29, 31), (97, 31, 33), (97, 33, 35), (97, 35, 37), (97, 37, 39), (97, 39, 41), (97, 41, 43), (97, 43, 45), (97, 45, 47), (97, 47, 49), (97, 49, 51), (97, 51, 53), (97, 53, 55), (97, 55, 57), (97, 57, 59), (97, 59, 61), (97, 61, 63), (97, 63, 65), (97, 65, 67), (97, 67, 69), (97, 69, 71), (97, 71, 73), (97, 73, 75), (97, 75, 77), (97, 77, 79), (97, 79, 81), (97, 81, 83), (97, 83, 85), (97, 85, 87), (97, 87, 89), (97, 89, 91), (97, 91, 93), (97, 93, 95), (97, 95, 1)])
me_balance.polygons.foreach_set('use_smooth', [True] * 144)
me_balance.materials.append(mat_knob)
me_balance.update()
me_phones_jack = bpy.data.meshes.new('Phones_Jack')
me_phones_jack.from_pydata([(0.7, -0.5, 0.0), (0.7, 0.5, 0.0), (0.694, -0.5, 0.09137), (0.694, 0.5, 0.09137), (0.6761, -0.5, 0.1812), (0.6761, 0.5, 0.1812), (0.6467, -0.5, 0.2679), (0.6467, 0.5, 0.2679), (0.6062, -0.5, 0.35), (0.6062, 0.5, 0.35), (0.5553, -0.5, 0.4261), (0.5553, 0.5, 0.4261), (0.495, -0.5, 0.495), (0.495, 0.5, 0.495), (0.4261, -0.5, 0.5553), (0.4261, 0.5, 0.5553), (0.35, -0.5, 0.6062), (0.35, 0.5, 0.6062), (0.2679, -0.5, 0.6467), (0.2679, 0.5, 0.6467), (0.1812, -0.5, 0.6761), (0.1812, 0.5, 0.6761), (0.09137, -0.5, 0.694), (0.09137, 0.5, 0.694), (4.286e-17, -0.5, 0.7), (4.286e-17, 0.5, 0.7), (-0.09137, -0.5, 0.694), (-0.09137, 0.5, 0.694), (-0.1812, -0.5, 0.6761), (-0.1812, 0.5, 0.6761), (-0.2679, -0.5, 0.6467), (-0.2679, 0.5, 0.6467), (-0.35, -0.5, 0.6062), (-0.35, 0.5, 0.6062), (-0.4261, -0.5, 0.5553), (-0.4261, 0.5, 0.5553), (-0.495, -0.5, 0.495), (-0.495, 0.5, 0.495), (-0.5553, -0.5, 0.4261), (-0.5553, 0.5, 0.4261), (-0.6062, -0.5, 0.35), (-0.6062, 0.5, 0.35), (-0.6467, -0.5, 0.2679), (-0.6467, 0.5, 0.2679), (-0.6761, -0.5, 0.1812), (-0.6761, 0.5, 0.1812), (-0.694, -0.5, 0.09137), (-0.694, 0.5, 0.09137), (-0.7, -0.5, 8.573e-17), (-0.7, 0.5, 8.573e-17), (-0.694, -0.5, -0.09137), (-0.694, 0.5, -0.09137), (-0.6761, -0.5, -0.1812), (-0.6761, 0.5, -0.1812), (-0.6467, -0.5, -0.2679), (-0.6467, 0.5, -0.2679), (-0.6062, -0.5, -0.35), (-0.6062, 0.5, -0.35), (-0.5553, -0.5, -0.4261), (-0.5553, 0.5, -0.4261), (-0.495, -0.5, -0.495), (-0.495, 0.5, -0.495), (-0.4261, -0.5, -0.5553), (-0.4261, 0.5, -0.5553), (-0.35, -0.5, -0.6062), (-0.35, 0.5, -0.6062), (-0.2679, -0.5, -0.6467), (-0.2679, 0.5, -0.6467), (-0.1812, -0.5, -0.6761), (-0.1812, 0.5, -0.6761), (-0.09137, -0.5, -0.694), (-0.09137, 0.5, -0.694), (-1.286e-16, -0.5, -0.7), (-1.286e-16, 0.5, -0.7), (0.09137, -0.5, -0.694), (0.09137, 0.5, -0.694), (0.1812, -0.5, -0.6761), (0.1812, 0.5, -0.6761), (0.2679, -0.5, -0.6467), (0.2679, 0.5, -0.6467), (0.35, -0.5, -0.6062), (0.35, 0.5, -0.6062), (0.4261, -0.5, -0.5553), (0.4261, 0.5, -0.5553), (0.495, -0.5, -0.495), (0.495, 0.5, -0.495), (0.5553, -0.5, -0.4261), (0.5553, 0.5, -0.4261), (0.6062, -0.5, -0.35), (0.6062, 0.5, -0.35), (0.6467, -0.5, -0.2679), (0.6467, 0.5, -0.2679), (0.6761, -0.5, -0.1812), (0.6761, 0.5, -0.1812), (0.694, -0.5, -0.09137), (0.694, 0.5, -0.09137), (0.0, -0.5, 0.0), (0.0, 0.5, 0.0)], [], [(0, 2, 3, 1), (2, 4, 5, 3), (4, 6, 7, 5), (6, 8, 9, 7), (8, 10, 11, 9), (10, 12, 13, 11), (12, 14, 15, 13), (14, 16, 17, 15), (16, 18, 19, 17), (18, 20, 21, 19), (20, 22, 23, 21), (22, 24, 25, 23), (24, 26, 27, 25), (26, 28, 29, 27), (28, 30, 31, 29), (30, 32, 33, 31), (32, 34, 35, 33), (34, 36, 37, 35), (36, 38, 39, 37), (38, 40, 41, 39), (40, 42, 43, 41), (42, 44, 45, 43), (44, 46, 47, 45), (46, 48, 49, 47), (48, 50, 51, 49), (50, 52, 53, 51), (52, 54, 55, 53), (54, 56, 57, 55), (56, 58, 59, 57), (58, 60, 61, 59), (60, 62, 63, 61), (62, 64, 65, 63), (64, 66, 67, 65), (66, 68, 69, 67), (68, 70, 71, 69), (70, 72, 73, 71), (72, 74, 75, 73), (74, 76, 77, 75), (76, 78, 79, 77), (78, 80, 81, 79), (80, 82, 83, 81), (82, 84, 85, 83), (84, 86, 87, 85), (86, 88, 89, 87), (88, 90, 91, 89), (90, 92, 93, 91), (92, 94, 95, 93), (94, 0, 1, 95), (96, 2, 0), (96, 4, 2), (96, 6, 4), (96, 8, 6), (96, 10, 8), (96, 12, 10), (96, 14, 12), (96, 16, 14), (96, 18, 16), (96, 20, 18), (96, 22, 20), (96, 24, 22), (96, 26, 24), (96, 28, 26), (96, 30, 28), (96, 32, 30), (96, 34, 32), (96, 36, 34), (96, 38, 36), (96, 40, 38), (96, 42, 40), (96, 44, 42), (96, 46, 44), (96, 48, 46), (96, 50, 48), (96, 52, 50), (96, 54, 52), (96, 56, 54), (96, 58, 56), (96, 60, 58), (96, 62, 60), (96, 64, 62), (96, 66, 64), (96, 68, 66), (96, 70, 68), (96, 72, 70), (96, 74, 72), (96, 76, 74), (96, 78, 76), (96, 80, 78), (96, 82, 80), (96, 84, 82), (96, 86, 84), (96, 88, 86), (96, 90, 88), (96, 92, 90), (96, 94, 92), (96, 0, 94), (97, 1, 3), (97, 3, 5), (97, 5, 7), (97, 7, 9), (97, 9, 11), (97, 11, 13), (97, 13, 15), (97, 15, 17), (97, 17, 19), (97, 19, 21), (97, 21, 23), (97, 23, 25), (97, 25, 27), (97, 27, 29), (97, 29, 31), (97, 31, 33), (97, 33, 35), (97, 35, 37), (97, 37, 39), (97, 39, 41), (97, 41, 43), (97, 43, 45), (97, 45, 47), (97, 47, 49), (97, 49, 51), (97, 51, 53), (97, 53, 55), (97, 55, 57), (97, 57, 59), (97, 59, 61), (97, 61, 63), (97, 63, 65), (97, 65, 67), (97, 67, 69), (97, 69, 71), (97, 71, 73), (97, 73, 75), (97, 75, 77), (97, 77, 79), (97, 79, 81), (97, 81, 83), (97, 83, 85), (97, 85, 87), (97, 87, 89), (97, 89, 91), (97, 91, 93), (97, 93, 95), (97, 95, 1)])
me_phones_jack.polygons.foreach_set('use_smooth', [True] * 144)
me_phones_jack.materials.append(mat_button)
me_phones_jack.update()
me_power_button = bpy.data.meshes.new('Power_Button')
me_power_button.from_pydata([(-0.95, -0.55, -0.95), (0.95, -0.55, -0.95), (0.95, 0.55, -0.95), (-0.95, 0.55, -0.95), (-0.95, -0.55, 0.95), (0.95, -0.55, 0.95), (0.95, 0.55, 0.95), (-0.95, 0.55, 0.95)], [], [(0, 3, 2, 1), (4, 5, 6, 7), (0, 1, 5, 4), (1, 2, 6, 5), (2, 3, 7, 6), (3, 0, 4, 7)])
me_power_button.materials.append(mat_button)
me_power_button.update()
me_power_led = bpy.data.meshes.new('Power_LED')
me_power_led.from_pydata([(-0.25, -0.5, -0.25), (0.25, -0.5, -0.25), (0.25, 0.5, -0.25), (-0.25, 0.5, -0.25), (-0.25, -0.5, 0.25), (0.25, -0.5, 0.25), (0.25, 0.5, 0.25), (-0.25, 0.5, 0.25)], [], [(0, 3, 2, 1), (4, 5, 6, 7), (0, 1, 5, 4), (1, 2, 6, 5), (2, 3, 7, 6), (3, 0, 4, 7)])
me_power_led.materials.append(mat_led_r)
me_power_led.update()
me_btn_phono = bpy.data.meshes.new('Btn_Phono')
me_btn_phono.from_pydata([(-1.0, -0.525, -0.75), (1.0, -0.525, -0.75), (1.0, 0.525, -0.75), (-1.0, 0.525, -0.75), (-1.0, -0.525, 0.75), (1.0, -0.525, 0.75), (1.0, 0.525, 0.75), (-1.0, 0.525, 0.75)], [], [(0, 3, 2, 1), (4, 5, 6, 7), (0, 1, 5, 4), (1, 2, 6, 5), (2, 3, 7, 6), (3, 0, 4, 7)])
me_btn_phono.materials.append(mat_button)
me_btn_phono.update()
me_btn_cd = bpy.data.meshes.new('Btn_CD')
me_btn_cd.from_pydata([(-1.0, -0.525, -0.75), (1.0, -0.525, -0.75), (1.0, 0.525, -0.75), (-1.0, 0.525, -0.75), (-1.0, -0.525, 0.75), (1.0, -0.525, 0.75), (1.0, 0.525, 0.75), (-1.0, 0.525, 0.75)], [], [(0, 3, 2, 1), (4, 5, 6, 7), (0, 1, 5, 4), (1, 2, 6, 5), (2, 3, 7, 6), (3, 0, 4, 7)])
me_btn_cd.materials.append(mat_button)
me_btn_cd.update()
me_led_cd = bpy.data.meshes.new('LED_CD')
me_led_cd.from_pydata([(-0.2, -0.5, -0.2), (0.2, -0.5, -0.2), (0.2, 0.5, -0.2), (-0.2, 0.5, -0.2), (-0.2, -0.5, 0.2), (0.2, -0.5, 0.2), (0.2, 0.5, 0.2), (-0.2, 0.5, 0.2)], [], [(0, 3, 2, 1), (4, 5, 6, 7), (0, 1, 5, 4), (1, 2, 6, 5), (2, 3, 7, 6), (3, 0, 4, 7)])
me_led_cd.materials.append(mat_led_g)
me_led_cd.update()
me_btn_tuner = bpy.data.meshes.new('Btn_Tuner')
me_btn_tuner.from_pydata([(-1.0, -0.525, -0.75), (1.0, -0.525, -0.75), (1.0, 0.525, -0.75), (-1.0, 0.525, -0.75), (-1.0, -0.525, 0.75), (1.0, -0.525, 0.75), (1.0, 0.525, 0.75), (-1.0, 0.525, 0.75)], [], [(0, 3, 2, 1), (4, 5, 6, 7), (0, 1, 5, 4), (1, 2, 6, 5), (2, 3, 7, 6), (3, 0, 4, 7)])
me_btn_tuner.materials.append(mat_button)
me_btn_tuner.update()
me_btn_aux = bpy.data.meshes.new('Btn_Aux')
me_btn_aux.from_pydata([(-1.0, -0.525, -0.75), (1.0, -0.525, -0.75), (1.0, 0.525, -0.75), (-1.0, 0.525, -0.75), (-1.0, -0.525, 0.75), (1.0, -0.525, 0.75), (1.0, 0.525, 0.75), (-1.0, 0.525, 0.75)], [], [(0, 3, 2, 1), (4, 5, 6, 7), (0, 1, 5, 4), (1, 2, 6, 5), (2, 3, 7, 6), (3, 0, 4, 7)])
me_btn_aux.materials.append(mat_button)
me_btn_aux.update()
me_btn_tape = bpy.data.meshes.new('Btn_Tape')
me_btn_tape.from_pydata([(-1.0, -0.525, -0.75), (1.0, -0.525, -0.75), (1.0, 0.525, -0.75), (-1.0, 0.525, -0.75), (-1.0, -0.525, 0.75), (1.0, -0.525, 0.75), (1.0, 0.525, 0.75), (-1.0, 0.525, 0.75)], [], [(0, 3, 2, 1), (4, 5, 6, 7), (0, 1, 5, 4), (1, 2, 6, 5), (2, 3, 7, 6), (3, 0, 4, 7)])
me_btn_tape.materials.append(mat_button)
me_btn_tape.update()

# ---- objects
ob_body = bpy.data.objects.new('Body', me_body)
ob_frontplate = bpy.data.objects.new('Frontplate', me_frontplate)
ob_spectrum_window = bpy.data.objects.new('Spectrum_Window', me_spectrum_window)
ob_vu_window = bpy.data.objects.new('VU_Window', me_vu_window)
ob_spectrum_bar_00 = bpy.data.objects.new('Spectrum_Bar_00', me_spectrum_bar_00)
ob_spectrum_bar_01 = bpy.data.objects.new('Spectrum_Bar_01', me_spectrum_bar_01)
ob_spectrum_bar_02 = bpy.data.objects.new('Spectrum_Bar_02', me_spectrum_bar_02)
ob_spectrum_bar_03 = bpy.data.objects.new('Spectrum_Bar_03', me_spectrum_bar_03)
ob_spectrum_bar_04 = bpy.data.objects.new('Spectrum_Bar_04', me_spectrum_bar_04)
ob_spectrum_bar_05 = bpy.data.objects.new('Spectrum_Bar_05', me_spectrum_bar_05)
ob_spectrum_bar_06 = bpy.data.objects.new('Spectrum_Bar_06', me_spectrum_bar_06)
ob_spectrum_bar_07 = bpy.data.objects.new('Spectrum_Bar_07', me_spectrum_bar_07)
ob_spectrum_bar_08 = bpy.data.objects.new('Spectrum_Bar_08', me_spectrum_bar_08)
ob_spectrum_bar_09 = bpy.data.objects.new('Spectrum_Bar_09', me_spectrum_bar_09)
ob_spectrum_bar_10 = bpy.data.objects.new('Spectrum_Bar_10', me_spectrum_bar_10)
ob_spectrum_bar_11 = bpy.data.objects.new('Spectrum_Bar_11', me_spectrum_bar_11)
ob_vu_needle_l = bpy.data.objects.new('VU_Needle_L', me_vu_needle_l)
ob_vu_needle_r = bpy.data.objects.new('VU_Needle_R', me_vu_needle_r)
ob_volume = bpy.data.objects.new('Volume', me_volume)
ob_bass = bpy.data.objects.new('Bass', me_bass)
ob_treble = bpy.data.objects.new('Treble', me_treble)
ob_balance = bpy.data.objects.new('Balance', me_balance)
ob_phones_jack = bpy.data.objects.new('Phones_Jack', me_phones_jack)
ob_power_button = bpy.data.objects.new('Power_Button', me_power_button)
ob_power_led = bpy.data.objects.new('Power_LED', me_power_led)
ob_btn_phono = bpy.data.objects.new('Btn_Phono', me_btn_phono)
ob_btn_cd = bpy.data.objects.new('Btn_CD', me_btn_cd)
ob_led_cd = bpy.data.objects.new('LED_CD', me_led_cd)
ob_btn_tuner = bpy.data.objects.new('Btn_Tuner', me_btn_tuner)
ob_btn_aux = bpy.data.objects.new('Btn_Aux', me_btn_aux)
ob_btn_tape = bpy.data.objects.new('Btn_Tape', me_btn_tape)
ob_ma90_root = bpy.data.objects.new('MA90_Root', None)
ob_cam = bpy.data.objects.new('Cam', cam_cam_001)
ob_key = bpy.data.objects.new('Key', light_key_001)
ob_fill = bpy.data.objects.new('Fill', light_fill_001)
ob_rim = bpy.data.objects.new('Rim', light_rim_001)

# ---- transforms, parenting, visibility, modifiers, constraints
ob_body.parent = ob_ma90_root
ob_body.location = (0.0, 0.0, 0.0)
_m = ob_body.modifiers.new('Bevel', 'BEVEL')
_m.width = 0.22
_m.width_pct = 0.22
_m.segments = 2
_m.angle_limit = 0.8727
ob_frontplate.parent = ob_ma90_root
ob_frontplate.location = (0.0, -17.6, 0.0)
_m = ob_frontplate.modifiers.new('Bevel', 'BEVEL')
_m.width = 0.15
_m.width_pct = 0.15
_m.segments = 2
_m.angle_limit = 0.8727
ob_spectrum_window.parent = ob_ma90_root
ob_spectrum_window.location = (-9.0, -18.05, 2.0)
ob_vu_window.parent = ob_ma90_root
ob_vu_window.location = (5.6, -18.05, 2.2)
ob_spectrum_bar_00.parent = ob_ma90_root
ob_spectrum_bar_00.location = (-15.69, -18.2, -0.35)
ob_spectrum_bar_01.parent = ob_ma90_root
ob_spectrum_bar_01.location = (-14.48, -18.2, -0.35)
ob_spectrum_bar_02.parent = ob_ma90_root
ob_spectrum_bar_02.location = (-13.26, -18.2, -0.35)
ob_spectrum_bar_03.parent = ob_ma90_root
ob_spectrum_bar_03.location = (-12.04, -18.2, -0.35)
ob_spectrum_bar_04.parent = ob_ma90_root
ob_spectrum_bar_04.location = (-10.82, -18.2, -0.35)
ob_spectrum_bar_05.parent = ob_ma90_root
ob_spectrum_bar_05.location = (-9.608, -18.2, -0.35)
ob_spectrum_bar_06.parent = ob_ma90_root
ob_spectrum_bar_06.location = (-8.392, -18.2, -0.35)
ob_spectrum_bar_07.parent = ob_ma90_root
ob_spectrum_bar_07.location = (-7.175, -18.2, -0.35)
ob_spectrum_bar_08.parent = ob_ma90_root
ob_spectrum_bar_08.location = (-5.958, -18.2, -0.35)
ob_spectrum_bar_09.parent = ob_ma90_root
ob_spectrum_bar_09.location = (-4.742, -18.2, -0.35)
ob_spectrum_bar_10.parent = ob_ma90_root
ob_spectrum_bar_10.location = (-3.525, -18.2, -0.35)
ob_spectrum_bar_11.parent = ob_ma90_root
ob_spectrum_bar_11.location = (-2.308, -18.2, -0.35)
ob_vu_needle_l.parent = ob_ma90_root
ob_vu_needle_l.location = (3.2, -18.2, 0.2)
ob_vu_needle_l.rotation_euler = (0.0, -0.2269, 0.0)
ob_vu_needle_r.parent = ob_ma90_root
ob_vu_needle_r.location = (8.0, -18.2, 0.2)
ob_vu_needle_r.rotation_euler = (0.0, 0.2793, 0.0)
ob_volume.parent = ob_ma90_root
ob_volume.location = (17.8, -19.4, 0.8)
_m = ob_volume.modifiers.new('Bevel', 'BEVEL')
_m.width = 0.06
_m.width_pct = 0.06
_m.segments = 2
ob_bass.parent = ob_ma90_root
ob_bass.location = (-14.5, -19.0, -4.6)
_m = ob_bass.modifiers.new('Bevel', 'BEVEL')
_m.width = 0.06
_m.width_pct = 0.06
_m.segments = 2
ob_treble.parent = ob_ma90_root
ob_treble.location = (-10.5, -19.0, -4.6)
_m = ob_treble.modifiers.new('Bevel', 'BEVEL')
_m.width = 0.06
_m.width_pct = 0.06
_m.segments = 2
ob_balance.parent = ob_ma90_root
ob_balance.location = (-6.5, -19.0, -4.6)
_m = ob_balance.modifiers.new('Bevel', 'BEVEL')
_m.width = 0.06
_m.width_pct = 0.06
_m.segments = 2
ob_phones_jack.parent = ob_ma90_root
ob_phones_jack.location = (-19.5, -18.7, -3.6)
_m = ob_phones_jack.modifiers.new('Bevel', 'BEVEL')
_m.width = 0.06
_m.width_pct = 0.06
_m.segments = 2
ob_power_button.parent = ob_ma90_root
ob_power_button.location = (-19.5, -18.75, 4.0)
_m = ob_power_button.modifiers.new('Bevel', 'BEVEL')
_m.segments = 2
_m.angle_limit = 0.8727
ob_power_led.parent = ob_ma90_root
ob_power_led.location = (-19.5, -18.8, 5.5)
ob_btn_phono.parent = ob_ma90_root
ob_btn_phono.location = (-1.5, -18.75, -4.6)
_m = ob_btn_phono.modifiers.new('Bevel', 'BEVEL')
_m.width = 0.08
_m.width_pct = 0.08
_m.segments = 2
_m.angle_limit = 0.8727
ob_btn_cd.parent = ob_ma90_root
ob_btn_cd.location = (1.1, -18.75, -4.6)
_m = ob_btn_cd.modifiers.new('Bevel', 'BEVEL')
_m.width = 0.08
_m.width_pct = 0.08
_m.segments = 2
_m.angle_limit = 0.8727
ob_led_cd.parent = ob_ma90_root
ob_led_cd.location = (1.1, -18.8, -3.55)
ob_btn_tuner.parent = ob_ma90_root
ob_btn_tuner.location = (3.7, -18.75, -4.6)
_m = ob_btn_tuner.modifiers.new('Bevel', 'BEVEL')
_m.width = 0.08
_m.width_pct = 0.08
_m.segments = 2
_m.angle_limit = 0.8727
ob_btn_aux.parent = ob_ma90_root
ob_btn_aux.location = (6.3, -18.75, -4.6)
_m = ob_btn_aux.modifiers.new('Bevel', 'BEVEL')
_m.width = 0.08
_m.width_pct = 0.08
_m.segments = 2
_m.angle_limit = 0.8727
ob_btn_tape.parent = ob_ma90_root
ob_btn_tape.location = (8.9, -18.75, -4.6)
_m = ob_btn_tape.modifiers.new('Bevel', 'BEVEL')
_m.width = 0.08
_m.width_pct = 0.08
_m.segments = 2
_m.angle_limit = 0.8727
ob_ma90_root.location = (0.0, 0.0, 0.0)
ob_cam.location = (4.0, -92.0, 7.0)
ob_cam.rotation_euler = (1.495, 1.44e-09, 0.04345)
ob_key.location = (-34.0, -60.0, 42.0)
ob_key.rotation_euler = (1.024, 5.775e-08, -0.5155)
ob_fill.location = (42.0, -52.0, 18.0)
ob_fill.rotation_euler = (1.308, 3.947e-08, 0.6794)
ob_rim.location = (0.0, 28.0, 46.0)
ob_rim.rotation_euler = (0.5468, -7.851e-08, -3.142)

# ---- collection membership
col_ma90.objects.link(ob_body)
col_ma90.objects.link(ob_frontplate)
col_ma90.objects.link(ob_spectrum_window)
col_ma90.objects.link(ob_vu_window)
col_ma90.objects.link(ob_spectrum_bar_00)
col_ma90.objects.link(ob_spectrum_bar_01)
col_ma90.objects.link(ob_spectrum_bar_02)
col_ma90.objects.link(ob_spectrum_bar_03)
col_ma90.objects.link(ob_spectrum_bar_04)
col_ma90.objects.link(ob_spectrum_bar_05)
col_ma90.objects.link(ob_spectrum_bar_06)
col_ma90.objects.link(ob_spectrum_bar_07)
col_ma90.objects.link(ob_spectrum_bar_08)
col_ma90.objects.link(ob_spectrum_bar_09)
col_ma90.objects.link(ob_spectrum_bar_10)
col_ma90.objects.link(ob_spectrum_bar_11)
col_ma90.objects.link(ob_vu_needle_l)
col_ma90.objects.link(ob_vu_needle_r)
col_ma90.objects.link(ob_volume)
col_ma90.objects.link(ob_bass)
col_ma90.objects.link(ob_treble)
col_ma90.objects.link(ob_balance)
col_ma90.objects.link(ob_phones_jack)
col_ma90.objects.link(ob_power_button)
col_ma90.objects.link(ob_power_led)
col_ma90.objects.link(ob_btn_phono)
col_ma90.objects.link(ob_btn_cd)
col_ma90.objects.link(ob_led_cd)
col_ma90.objects.link(ob_btn_tuner)
col_ma90.objects.link(ob_btn_aux)
col_ma90.objects.link(ob_btn_tape)
col_ma90.objects.link(ob_ma90_root)
col_ma90.objects.link(ob_cam)
col_ma90.objects.link(ob_key)
col_ma90.objects.link(ob_fill)
col_ma90.objects.link(ob_rim)

# ---- scene / render settings (as saved in the file)
scene.camera = ob_cam
scene.frame_start = 1; scene.frame_end = 250; scene.frame_set(1)
scene.render.engine = 'BLENDER_EEVEE_NEXT'
scene.render.resolution_x = 1600
scene.render.resolution_y = 620
scene.render.bake_bias = 0.0
scene.render.bake_samples = 0
scene.cycles.samples = 48
scene.cycles.sampling_pattern = 'TABULATED_SOBOL'
scene.eevee.use_volume_custom_range = False
scene.view_settings.view_transform = 'Standard'
bpy.context.view_layer.update()
